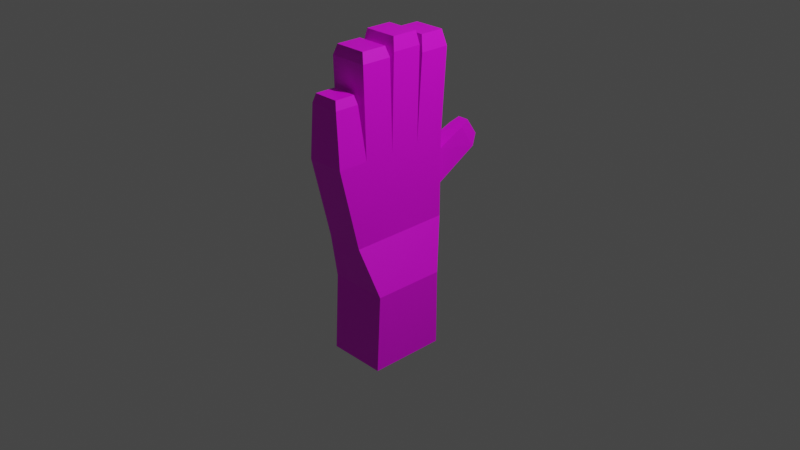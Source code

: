 # Source: mutant_arm.blend  (saved by Blender 2.83.19; exported with 4.5.12 LTS)
import bpy
from mathutils import Matrix  # noqa: F401  (used for matrix-valued properties, if any)

bpy.ops.wm.read_factory_settings(use_empty=True)
scene = bpy.context.scene
scene.name = 'Scene'

# ---- collections
col_collection = bpy.data.collections.new('Collection'); scene.collection.children.link(col_collection)

# ---- images (referenced by path relative to the original .blend; pixels are not part of the script)
import os
ASSET_DIR = os.environ.get("B2B_ASSET_DIR", "")  # directory of the original .blend (textures are referenced by path, not embedded)
HERE = os.path.dirname(os.path.abspath(__file__))  # packed textures are extracted next to this script under _unpacked/

def load_image(name, relpath, width, height, colorspace="sRGB"):
    """Load a texture the original file referenced (path relative to the .blend, or extracted next to this script)."""
    p = next((c for c in (os.path.join(HERE, relpath), os.path.join(ASSET_DIR, relpath)) if relpath and os.path.exists(c)), "")
    if p:
        img = bpy.data.images.load(p, check_existing=True)
        img.name = name
    else:  # same state as the original file: an image datablock whose file is absent (Cycles renders it pink)
        img = bpy.data.images.new(name, width, height)
        img.source = "FILE"
        img.filepath = "//" + (relpath or name)
    img.colorspace_settings.name = colorspace
    return img
img_new_pallete_png = load_image('new_pallete.png', 'new_pallete.png', 1024, 1024, 'sRGB')

# ---- materials (node trees are filled in below, after node groups)
mat_material_001 = bpy.data.materials.new('Material.001')
mat_material_001.use_transparent_shadow = False

# ---- material node trees
mat_material_001.use_nodes = True; mat_material_001.node_tree.nodes.clear()
_N = mat_material_001.node_tree.nodes; _L = mat_material_001.node_tree.links
n0 = _N.new('ShaderNodeBsdfPrincipled'); n0.name = 'Principled BSDF'; n0.location = (10, 300)
n0.distribution = 'GGX'
n0.subsurface_method = 'BURLEY'
n0.inputs[3].default_value = 1.45
n0.inputs[27].default_value = (0.0, 0.0, 0.0, 1.0)
n0.inputs[28].default_value = 1.0
n1 = _N.new('ShaderNodeOutputMaterial'); n1.name = 'Material Output'; n1.location = (300, 300)
n2 = _N.new('ShaderNodeTexImage'); n2.name = 'Image Texture'; n2.location = (-280, 280)
n2.image = img_new_pallete_png
_L.new(n0.outputs[0], n1.inputs[0])
_L.new(n2.outputs[0], n0.inputs[0])
n1.is_active_output = True

# ---- world
world_world = bpy.data.worlds.new('World'); scene.world = world_world
world_world.use_nodes = True; world_world.node_tree.nodes.clear()
_N = world_world.node_tree.nodes; _L = world_world.node_tree.links
n0 = _N.new('ShaderNodeOutputWorld'); n0.name = 'World Output'; n0.location = (300, 300)
n1 = _N.new('ShaderNodeBackground'); n1.name = 'Background'; n1.location = (10, 300)
n1.inputs[0].default_value = (0.05088, 0.05088, 0.05088, 1.0)
_L.new(n1.outputs[0], n0.inputs[0])
n0.is_active_output = True
world_world.color = (0.05088, 0.05088, 0.05088)
world_world.use_sun_shadow = False
world_world.sun_shadow_jitter_overblur = 0.0

# ---- cameras
cam_camera = bpy.data.cameras.new('Camera')
cam_camera.clip_end = 100.0
cam_camera.ortho_scale = 7.314

# ---- lights
light_light = bpy.data.lights.new('Light', 'POINT')
light_light.transmission_factor = 0.0
light_light.energy = 1000.0
light_light.shadow_soft_size = 0.1
light_light.shadow_maximum_resolution = 0.006
light_light.use_absolute_resolution = True

# ---- meshes
me_cube_001 = bpy.data.meshes.new('Cube.001')
me_cube_001.from_pydata([(0.3856, 0.1679, -1.351), (0.3856, 0.1679, -0.5238), (0.3856, -0.661, -1.351), (0.3856, -0.6178, -0.52), (-0.2539, 0.1679, -1.351), (-0.2539, 0.1679, -0.5238), (-0.2539, -0.661, -1.351), (-0.2539, -0.6178, -0.52), (0.1818, 0.3959, -0.02924), (0.1818, -0.7042, -0.03304), (-0.237, -0.7042, -0.03304), (-0.237, 0.3959, -0.02924), (0.1818, 0.3959, 0.8547), (0.1818, -0.9169, 0.8547), (-0.237, -0.9169, 0.8547), (-0.237, 0.3959, 0.8547), (0.1818, -0.2605, 0.8547), (-0.02759, -0.9169, 0.8547), (-0.237, -0.2605, 0.8547), (-0.02759, 0.3959, 0.8547), (-0.02759, -0.2605, 0.8547), (0.1818, -0.5887, 0.8547), (-0.1323, -0.9169, 0.8547), (-0.237, 0.06766, 0.8547), (0.07712, 0.3959, 0.8547), (0.1818, 0.06766, 0.8547), (0.07712, -0.9169, 0.8547), (-0.237, -0.5887, 0.8547), (-0.1323, 0.3959, 0.8547), (-0.02759, 0.06766, 0.8547), (-0.02759, -0.5887, 0.8547), (-0.1323, -0.2605, 0.8547), (0.07712, -0.2605, 0.8547), (0.07712, -0.5887, 0.8547), (-0.1323, -0.5887, 0.8547), (-0.1323, 0.06766, 0.8547), (0.07712, 0.06766, 0.8547), (-0.237, 0.1276, 1.759), (-0.237, 0.4558, 1.759), (0.07712, 0.4558, 1.759), (0.1818, 0.4558, 1.759), (-0.1323, 0.4558, 1.759), (-0.02759, 0.4558, 1.759), (-0.02759, 0.1276, 1.759), (0.1818, 0.1276, 1.759), (-0.1323, 0.1276, 1.759), (0.07712, 0.1276, 1.759), (0.1818, 0.09202, 1.844), (0.1818, -0.2362, 1.844), (-0.1323, -0.2362, 1.844), (-0.237, -0.2362, 1.844), (0.07712, -0.2362, 1.844), (-0.02759, -0.2362, 1.844), (-0.237, 0.09202, 1.844), (-0.02759, 0.09202, 1.844), (-0.1323, 0.09202, 1.844), (0.07712, 0.09202, 1.844), (-0.237, -0.6141, 1.805), (-0.237, -0.2859, 1.805), (-0.02759, -0.6141, 1.805), (-0.02759, -0.2859, 1.805), (-0.1323, -0.2859, 1.805), (0.07712, -0.2859, 1.805), (0.1818, -0.2859, 1.805), (0.1818, -0.6141, 1.805), (0.07712, -0.6141, 1.805), (-0.1323, -0.6141, 1.805), (0.1392, -0.6479, 1.425), (0.1392, -0.9094, 1.425), (-0.111, -0.9094, 1.425), (-0.1944, -0.9094, 1.425), (0.05581, -0.9094, 1.425), (-0.02759, -0.9094, 1.425), (-0.1944, -0.6479, 1.425), (-0.02759, -0.6479, 1.425), (0.05581, -0.6479, 1.425), (-0.111, -0.6479, 1.425), (-0.1122, 0.4752, 0.282), (0.09721, 0.4752, 0.282), (0.04485, 0.4752, 0.6606), (0.09721, 0.4752, 0.6606), (-0.1122, 0.4752, 0.6606), (-0.05985, 0.4752, 0.6606), (-0.007496, 0.4752, 0.6606), (-0.09326, 0.977, 0.5472), (0.07827, 0.977, 0.5472), (0.03538, 0.7999, 0.8018), (0.07827, 0.7999, 0.8018), (-0.09326, 0.7999, 0.8018), (-0.05038, 0.7999, 0.8018), (-0.007496, 0.7999, 0.8018), (-0.06934, 1.039, 0.6659), (0.05435, 1.039, 0.6659), (0.02343, 0.9117, 0.8494), (0.05435, 0.9117, 0.8494), (-0.06934, 0.9117, 0.8494), (-0.03842, 0.9117, 0.8494), (-0.007496, 0.9117, 0.8494), (-0.196, 0.1597, 1.922), (-0.196, 0.4237, 1.922), (0.05665, 0.4237, 1.922), (0.1409, 0.4237, 1.922), (-0.1118, 0.4237, 1.922), (-0.02759, 0.4237, 1.922), (-0.02759, 0.1597, 1.922), (0.1409, 0.1597, 1.922), (-0.1118, 0.1597, 1.922), (0.05665, 0.1597, 1.922), (0.153, 0.06943, 1.983), (0.153, -0.2136, 1.983), (-0.1179, -0.2136, 1.983), (-0.2082, -0.2136, 1.983), (0.0627, -0.2136, 1.983), (-0.02759, -0.2136, 1.983), (-0.2082, 0.06943, 1.983), (-0.02759, 0.06943, 1.983), (-0.1179, 0.06943, 1.983), (0.0627, 0.06943, 1.983), (-0.2017, -0.5865, 1.913), (-0.2017, -0.3136, 1.913), (-0.02759, -0.5865, 1.913), (-0.02759, -0.3136, 1.913), (-0.1146, -0.3136, 1.913), (0.05947, -0.3136, 1.913), (0.1465, -0.3136, 1.913), (0.1465, -0.5865, 1.913), (0.05947, -0.5865, 1.913), (-0.1146, -0.5865, 1.913), (0.111, -0.67, 1.517), (0.111, -0.8873, 1.517), (-0.0969, -0.8873, 1.517), (-0.1662, -0.8873, 1.517), (0.04173, -0.8873, 1.517), (-0.02759, -0.8873, 1.517), (-0.1662, -0.67, 1.517), (-0.02759, -0.67, 1.517), (0.04173, -0.67, 1.517), (-0.0969, -0.67, 1.517)], [], [(0, 1, 3, 2), (2, 3, 7, 6), (6, 7, 5, 4), (4, 5, 1, 0), (2, 6, 4, 0), (3, 1, 8, 9), (15, 28, 82, 81), (1, 5, 11, 8), (7, 3, 9, 10), (5, 7, 10, 11), (35, 29, 43, 45), (10, 9, 13, 26, 17, 22, 14), (11, 10, 14, 27, 18, 23, 15), (9, 8, 12, 25, 16, 21, 13), (29, 36, 46, 43), (32, 20, 60, 62), (34, 30, 59, 66), (33, 21, 64, 65), (14, 22, 69, 70), (30, 34, 76, 74), (31, 18, 58, 61), (26, 13, 68, 71), (21, 33, 75, 67), (19, 28, 41, 42), (23, 18, 50, 53), (35, 23, 53, 55), (23, 35, 45, 37), (18, 31, 49, 50), (32, 16, 48, 51), (40, 39, 100, 101), (43, 46, 107, 104), (39, 42, 103, 100), (38, 37, 98, 99), (24, 19, 42, 39), (15, 23, 37, 38), (36, 25, 44, 46), (28, 15, 38, 41), (12, 24, 39, 40), (25, 12, 40, 44), (49, 52, 113, 110), (55, 53, 114, 116), (50, 49, 110, 111), (56, 54, 115, 117), (16, 25, 47, 48), (36, 29, 54, 56), (20, 32, 51, 52), (29, 35, 55, 54), (25, 36, 56, 47), (31, 20, 52, 49), (60, 61, 122, 121), (59, 65, 126, 120), (57, 66, 127, 118), (64, 63, 124, 125), (20, 31, 61, 60), (21, 16, 63, 64), (30, 33, 65, 59), (16, 32, 62, 63), (18, 27, 57, 58), (27, 34, 66, 57), (74, 76, 137, 135), (73, 70, 131, 134), (75, 74, 135, 136), (70, 69, 130, 131), (27, 14, 70, 73), (17, 26, 71, 72), (33, 30, 74, 75), (13, 21, 67, 68), (22, 17, 72, 69), (34, 27, 73, 76), (83, 79, 86, 90), (19, 24, 79, 83), (8, 11, 77, 78), (11, 15, 81, 77), (28, 19, 83, 82), (12, 8, 78, 80), (24, 12, 80, 79), (84, 88, 95, 91), (80, 78, 85, 87), (79, 80, 87, 86), (81, 82, 89, 88), (82, 83, 90, 89), (77, 81, 88, 84), (78, 77, 84, 85), (92, 91, 95, 96, 97, 93, 94), (85, 84, 91, 92), (90, 86, 93, 97), (87, 85, 92, 94), (86, 87, 94, 93), (88, 89, 96, 95), (89, 90, 97, 96), (107, 105, 101, 100), (106, 104, 103, 102), (98, 106, 102, 99), (104, 107, 100, 103), (37, 45, 106, 98), (44, 40, 101, 105), (46, 44, 105, 107), (42, 41, 102, 103), (45, 43, 104, 106), (41, 38, 99, 102), (111, 110, 116, 114), (110, 113, 115, 116), (113, 112, 117, 115), (112, 109, 108, 117), (47, 56, 117, 108), (52, 51, 112, 113), (54, 55, 116, 115), (51, 48, 109, 112), (53, 50, 111, 114), (48, 47, 108, 109), (127, 120, 121, 122), (126, 125, 124, 123), (120, 126, 123, 121), (118, 127, 122, 119), (66, 59, 120, 127), (61, 58, 119, 122), (65, 64, 125, 126), (63, 62, 123, 124), (62, 60, 121, 123), (58, 57, 118, 119), (133, 132, 136, 135), (132, 129, 128, 136), (131, 130, 137, 134), (130, 133, 135, 137), (72, 71, 132, 133), (67, 75, 136, 128), (69, 72, 133, 130), (68, 67, 128, 129), (71, 68, 129, 132), (76, 73, 134, 137)])
_uv = me_cube_001.uv_layers.new(name='UVMap')
_uv.uv.foreach_set('vector', [0.313, 0.4163, 0.313, 0.4163, 0.313, 0.4163, 0.313, 0.4163, 0.313, 0.4163, 0.313, 0.4163, 0.313, 0.4163, 0.313, 0.4163, 0.313, 0.4163, 0.313, 0.4163, 0.313, 0.4163, 0.313, 0.4163, 0.313, 0.4163, 0.313, 0.4163, 0.313, 0.4163, 0.313, 0.4163, 0.3081, 0.5689, 0.3081, 0.5689, 0.3081, 0.5689, 0.3081, 0.5689, 0.3081, 0.5689, 0.3081, 0.5689, 0.3081, 0.5689, 0.3081, 0.5689, 0.3081, 0.5689, 0.3081, 0.5689, 0.3081, 0.5689, 0.3081, 0.5689, 0.3081, 0.5689, 0.3081, 0.5689, 0.3081, 0.5689, 0.3081, 0.5689, 0.3081, 0.5689, 0.3081, 0.5689, 0.3081, 0.5689, 0.3081, 0.5689, 0.3154, 0.5615, 0.3154, 0.5615, 0.3154, 0.5615, 0.3154, 0.5615, 0.3081, 0.5689, 0.3081, 0.5689, 0.3081, 0.5689, 0.3081, 0.5689, 0.3081, 0.5689, 0.3081, 0.5689, 0.3081, 0.5689, 0.3081, 0.5689, 0.3081, 0.5689, 0.3081, 0.5689, 0.3081, 0.5689, 0.3154, 0.5615, 0.3154, 0.5615, 0.3154, 0.5615, 0.3154, 0.5615, 0.3154, 0.5615, 0.3154, 0.5615, 0.3154, 0.5615, 0.3081, 0.5689, 0.3081, 0.5689, 0.3081, 0.5689, 0.3081, 0.5689, 0.3081, 0.5689, 0.3081, 0.5689, 0.3081, 0.5689, 0.3081, 0.5689, 0.3081, 0.5689, 0.3081, 0.5689, 0.3081, 0.5689, 0.3081, 0.5689, 0.3081, 0.5689, 0.3081, 0.5689, 0.3081, 0.5689, 0.3081, 0.5689, 0.3081, 0.5689, 0.3081, 0.5689, 0.3081, 0.5689, 0.3081, 0.5689, 0.3081, 0.5689, 0.3081, 0.5689, 0.3081, 0.5689, 0.3081, 0.5689, 0.3081, 0.5689, 0.3081, 0.5689, 0.3081, 0.5689, 0.3081, 0.5689, 0.3081, 0.5689, 0.3081, 0.5689, 0.3081, 0.5689, 0.3081, 0.5689, 0.3081, 0.5689, 0.3081, 0.5689, 0.3081, 0.5689, 0.3081, 0.5689, 0.3081, 0.5689, 0.3081, 0.5689, 0.3081, 0.5689, 0.3081, 0.5689, 0.3081, 0.5689, 0.3081, 0.5689, 0.3081, 0.5689, 0.3081, 0.5689, 0.3081, 0.5689, 0.3081, 0.5689, 0.3081, 0.5689, 0.3081, 0.5689, 0.3081, 0.5689, 0.3081, 0.5689, 0.3081, 0.5689, 0.3081, 0.5689, 0.3081, 0.5689, 0.3081, 0.5689, 0.3081, 0.5689, 0.3081, 0.5689, 0.3081, 0.5689, 0.3081, 0.5689, 0.3081, 0.5689, 0.3081, 0.5689, 0.3081, 0.5689, 0.3081, 0.5689, 0.3081, 0.5689, 0.3081, 0.5689, 0.3081, 0.5689, 0.3081, 0.5689, 0.3081, 0.5689, 0.3081, 0.5689, 0.3081, 0.5689, 0.3081, 0.5689, 0.3081, 0.5689, 0.3081, 0.5689, 0.3081, 0.5689, 0.3081, 0.5689, 0.3081, 0.5689, 0.3081, 0.5689, 0.3081, 0.5689, 0.3081, 0.5689, 0.3081, 0.5689, 0.3081, 0.5689, 0.3081, 0.5689, 0.3081, 0.5689, 0.3081, 0.5689, 0.3081, 0.5689, 0.3081, 0.5689, 0.3081, 0.5689, 0.3081, 0.5689, 0.3081, 0.5689, 0.3081, 0.5689, 0.3081, 0.5689, 0.3081, 0.5689, 0.3081, 0.5689, 0.3081, 0.5689, 0.3081, 0.5689, 0.3081, 0.5689, 0.3081, 0.5689, 0.3081, 0.5689, 0.3081, 0.5689, 0.3081, 0.5689, 0.3081, 0.5689, 0.3081, 0.5689, 0.3081, 0.5689, 0.3081, 0.5689, 0.3081, 0.5689, 0.3081, 0.5689, 0.3081, 0.5689, 0.3081, 0.5689, 0.3081, 0.5689, 0.3081, 0.5689, 0.3081, 0.5689, 0.3081, 0.5689, 0.3081, 0.5689, 0.3081, 0.5689, 0.3081, 0.5689, 0.3081, 0.5689, 0.3081, 0.5689, 0.3081, 0.5689, 0.3081, 0.5689, 0.3081, 0.5689, 0.3081, 0.5689, 0.3081, 0.5689, 0.3081, 0.5689, 0.3081, 0.5689, 0.3081, 0.5689, 0.3081, 0.5689, 0.3081, 0.5689, 0.3081, 0.5689, 0.3081, 0.5689, 0.3081, 0.5689, 0.3081, 0.5689, 0.3081, 0.5689, 0.3081, 0.5689, 0.3081, 0.5689, 0.3081, 0.5689, 0.3081, 0.5689, 0.3081, 0.5689, 0.3081, 0.5689, 0.3081, 0.5689, 0.3081, 0.5689, 0.3081, 0.5689, 0.3081, 0.5689, 0.3081, 0.5689, 0.3081, 0.5689, 0.3081, 0.5689, 0.3081, 0.5689, 0.3081, 0.5689, 0.3081, 0.5689, 0.3081, 0.5689, 0.3081, 0.5689, 0.3081, 0.5689, 0.3081, 0.5689, 0.3081, 0.5689, 0.3081, 0.5689, 0.3081, 0.5689, 0.3081, 0.5689, 0.3081, 0.5689, 0.3081, 0.5689, 0.3081, 0.5689, 0.3081, 0.5689, 0.3081, 0.5689, 0.3081, 0.5689, 0.3081, 0.5689, 0.3081, 0.5689, 0.3081, 0.5689, 0.3081, 0.5689, 0.3081, 0.5689, 0.3081, 0.5689, 0.3081, 0.5689, 0.3081, 0.5689, 0.3081, 0.5689, 0.3081, 0.5689, 0.3081, 0.5689, 0.3081, 0.5689, 0.3081, 0.5689, 0.3081, 0.5689, 0.3081, 0.5689, 0.3081, 0.5689, 0.3081, 0.5689, 0.3081, 0.5689, 0.3081, 0.5689, 0.3081, 0.5689, 0.3081, 0.5689, 0.3081, 0.5689, 0.3081, 0.5689, 0.3081, 0.5689, 0.3081, 0.5689, 0.3081, 0.5689, 0.3081, 0.5689, 0.3081, 0.5689, 0.3081, 0.5689, 0.3081, 0.5689, 0.3081, 0.5689, 0.3081, 0.5689, 0.3081, 0.5689, 0.3081, 0.5689, 0.3081, 0.5689, 0.3081, 0.5689, 0.3081, 0.5689, 0.3081, 0.5689, 0.3081, 0.5689, 0.3081, 0.5689, 0.3081, 0.5689, 0.3081, 0.5689, 0.3081, 0.5689, 0.3081, 0.5689, 0.3081, 0.5689, 0.3081, 0.5689, 0.3081, 0.5689, 0.3081, 0.5689, 0.3081, 0.5689, 0.3081, 0.5689, 0.3081, 0.5689, 0.3081, 0.5689, 0.3081, 0.5689, 0.3081, 0.5689, 0.3081, 0.5689, 0.3081, 0.5689, 0.3081, 0.5689, 0.3081, 0.5689, 0.3081, 0.5689, 0.3081, 0.5689, 0.3081, 0.5689, 0.3081, 0.5689, 0.3081, 0.5689, 0.3081, 0.5689, 0.3081, 0.5689, 0.3081, 0.5689, 0.3081, 0.5689, 0.3081, 0.5689, 0.3081, 0.5689, 0.3081, 0.5689, 0.3081, 0.5689, 0.3081, 0.5689, 0.3081, 0.5689, 0.3081, 0.5689, 0.3081, 0.5689, 0.3081, 0.5689, 0.3081, 0.5689, 0.3081, 0.5689, 0.3081, 0.5689, 0.3081, 0.5689, 0.3081, 0.5689, 0.3081, 0.5689, 0.3081, 0.5689, 0.3081, 0.5689, 0.3081, 0.5689, 0.3081, 0.5689, 0.3081, 0.5689, 0.3081, 0.5689, 0.3081, 0.5689, 0.3081, 0.5689, 0.3081, 0.5689, 0.3081, 0.5689, 0.3081, 0.5689, 0.3081, 0.5689, 0.3081, 0.5689, 0.3081, 0.5689, 0.3081, 0.5689, 0.3081, 0.5689, 0.3081, 0.5689, 0.3081, 0.5689, 0.3081, 0.5689, 0.3081, 0.5689, 0.3081, 0.5689, 0.3081, 0.5689, 0.3081, 0.5689, 0.3081, 0.5689, 0.3081, 0.5689, 0.3081, 0.5689, 0.3081, 0.5689, 0.3081, 0.5689, 0.3081, 0.5689, 0.3081, 0.5689, 0.3081, 0.5689, 0.3081, 0.5689, 0.3081, 0.5689, 0.3081, 0.5689, 0.3081, 0.5689, 0.3081, 0.5689, 0.3081, 0.5689, 0.3081, 0.5689, 0.3081, 0.5689, 0.3081, 0.5689, 0.3081, 0.5689, 0.3081, 0.5689, 0.3081, 0.5689, 0.3081, 0.5689, 0.3081, 0.5689, 0.3081, 0.5689, 0.3081, 0.5689, 0.3081, 0.5689, 0.3081, 0.5689, 0.3081, 0.5689, 0.3081, 0.5689, 0.3081, 0.5689, 0.3081, 0.5689, 0.3081, 0.5689, 0.3081, 0.5689, 0.3081, 0.5689, 0.3081, 0.5689, 0.3081, 0.5689, 0.3081, 0.5689, 0.3081, 0.5689, 0.3081, 0.5689, 0.3081, 0.5689, 0.3081, 0.5689, 0.3081, 0.5689, 0.3081, 0.5689, 0.3081, 0.5689, 0.3081, 0.5689, 0.3081, 0.5689, 0.3081, 0.5689, 0.3081, 0.5689, 0.3081, 0.5689, 0.3081, 0.5689, 0.3081, 0.5689, 0.3081, 0.5689, 0.3081, 0.5689, 0.3081, 0.5689, 0.3081, 0.5689, 0.3081, 0.5689, 0.3081, 0.5689, 0.3081, 0.5689, 0.3081, 0.5689, 0.3081, 0.5689, 0.3081, 0.5689, 0.3081, 0.5689, 0.3081, 0.5689, 0.3081, 0.5689, 0.3081, 0.5689, 0.3081, 0.5689, 0.3081, 0.5689, 0.3081, 0.5689, 0.3081, 0.5689, 0.3081, 0.5689, 0.3081, 0.5689, 0.3081, 0.5689, 0.3081, 0.5689, 0.3081, 0.5689, 0.3081, 0.5689, 0.3081, 0.5689, 0.3081, 0.5689, 0.3081, 0.5689, 0.3081, 0.5689, 0.3081, 0.5689, 0.3081, 0.5689, 0.3081, 0.5689, 0.3081, 0.5689, 0.3081, 0.5689, 0.3081, 0.5689, 0.3081, 0.5689, 0.3081, 0.5689, 0.3081, 0.5689, 0.3081, 0.5689, 0.3081, 0.5689, 0.3081, 0.5689, 0.3081, 0.5689, 0.3081, 0.5689, 0.3081, 0.5689, 0.3081, 0.5689, 0.3081, 0.5689, 0.3081, 0.5689, 0.3081, 0.5689, 0.3081, 0.5689, 0.3081, 0.5689, 0.3081, 0.5689, 0.3081, 0.5689, 0.3081, 0.5689, 0.3081, 0.5689, 0.3081, 0.5689, 0.3081, 0.5689, 0.3081, 0.5689, 0.3081, 0.5689, 0.3081, 0.5689, 0.3081, 0.5689, 0.3081, 0.5689, 0.3081, 0.5689, 0.3081, 0.5689, 0.3081, 0.5689, 0.3081, 0.5689, 0.3081, 0.5689, 0.3081, 0.5689, 0.3081, 0.5689, 0.3081, 0.5689, 0.3081, 0.5689, 0.3081, 0.5689, 0.3081, 0.5689, 0.3081, 0.5689, 0.3081, 0.5689, 0.3081, 0.5689, 0.3081, 0.5689, 0.3081, 0.5689, 0.3081, 0.5689, 0.3081, 0.5689, 0.3081, 0.5689, 0.3081, 0.5689, 0.3081, 0.5689, 0.3081, 0.5689, 0.3081, 0.5689, 0.3081, 0.5689, 0.3081, 0.5689, 0.3081, 0.5689, 0.3081, 0.5689, 0.3081, 0.5689, 0.3081, 0.5689, 0.3081, 0.5689, 0.3081, 0.5689, 0.3081, 0.5689, 0.3081, 0.5689, 0.3081, 0.5689, 0.3081, 0.5689, 0.3081, 0.5689, 0.3081, 0.5689, 0.3081, 0.5689, 0.3081, 0.5689, 0.3081, 0.5689, 0.3081, 0.5689, 0.3081, 0.5689, 0.3081, 0.5689, 0.3081, 0.5689, 0.3081, 0.5689, 0.3081, 0.5689, 0.3081, 0.5689, 0.3081, 0.5689, 0.3081, 0.5689, 0.3081, 0.5689, 0.3081, 0.5689, 0.3081, 0.5689, 0.3081, 0.5689, 0.3081, 0.5689, 0.3081, 0.5689, 0.3081, 0.5689, 0.3081, 0.5689, 0.3081, 0.5689, 0.3081, 0.5689, 0.3081, 0.5689, 0.3081, 0.5689, 0.3081, 0.5689, 0.3081, 0.5689, 0.3081, 0.5689, 0.3081, 0.5689, 0.3081, 0.5689, 0.3081, 0.5689, 0.3081, 0.5689, 0.3081, 0.5689, 0.3081, 0.5689, 0.3081, 0.5689, 0.3081, 0.5689, 0.3081, 0.5689, 0.3081, 0.5689, 0.3081, 0.5689, 0.3081, 0.5689, 0.3081, 0.5689, 0.3081, 0.5689, 0.3081, 0.5689, 0.3081, 0.5689, 0.3081, 0.5689, 0.3081, 0.5689, 0.3081, 0.5689, 0.3081, 0.5689, 0.3081, 0.5689, 0.3081, 0.5689, 0.3081, 0.5689, 0.3081, 0.5689, 0.3081, 0.5689, 0.3081, 0.5689, 0.3081, 0.5689, 0.3081, 0.5689, 0.3081, 0.5689, 0.3081, 0.5689, 0.3081, 0.5689, 0.3081, 0.5689, 0.3081, 0.5689, 0.3081, 0.5689])
me_cube_001.materials.append(mat_material_001)
me_cube_001.use_remesh_fix_poles = True
me_cube_001.use_remesh_preserve_attributes = False
me_cube_001.use_mirror_vertex_groups = False
me_cube_001.update()

# ---- objects
ob_light = bpy.data.objects.new('Light', light_light)
ob_camera = bpy.data.objects.new('Camera', cam_camera)
ob_cube = bpy.data.objects.new('Cube', me_cube_001)

# ---- transforms, parenting, visibility, modifiers, constraints
ob_light.location = (4.076, 1.005, 5.904)
ob_light.rotation_euler = (0.6503, 0.05522, 1.866)
ob_light.lock_rotations_4d = False
ob_light.empty_display_type = 'ARROWS'
ob_light.color = (0.0, 0.0, 0.0, 0.0)
ob_light.lineart.crease_threshold = 0.0
ob_camera.location = (7.359, -6.926, 4.958)
ob_camera.rotation_euler = (1.109, 0.0, 0.8149)
ob_camera.lock_rotations_4d = False
ob_camera.empty_display_type = 'ARROWS'
ob_camera.color = (0.0, 0.0, 0.0, 0.0)
ob_camera.display_type = 'WIRE'
ob_camera.lineart.crease_threshold = 0.0
ob_cube.location = (0.0, 0.0, 0.0)
ob_cube.lineart.crease_threshold = 0.0

# ---- collection membership
col_collection.objects.link(ob_light)
col_collection.objects.link(ob_camera)
col_collection.objects.link(ob_cube)

# ---- scene / render settings (as saved in the file)
scene.camera = ob_camera
scene.frame_start = 1; scene.frame_end = 250; scene.frame_set(29)
scene.render.engine = 'BLENDER_EEVEE_NEXT'
scene.cycles.use_denoising = False
scene.cycles.samples = 128
scene.cycles.sampling_pattern = 'TABULATED_SOBOL'
scene.cycles.use_adaptive_sampling = False
scene.cycles.use_light_tree = False
scene.view_settings.view_transform = 'Filmic'
bpy.context.view_layer.update()
